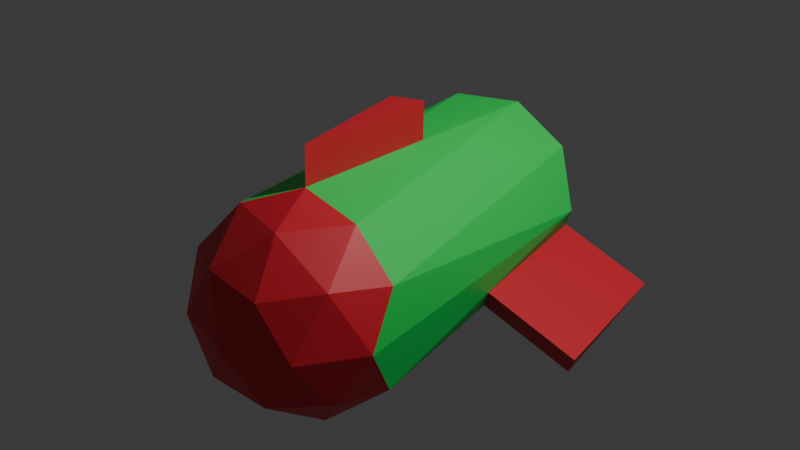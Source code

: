 # Source: DefaultLure.blend  (saved by Blender 4.1.24; exported with 4.5.12 LTS)
import bpy
from mathutils import Matrix  # noqa: F401  (used for matrix-valued properties, if any)

bpy.ops.wm.read_factory_settings(use_empty=True)
scene = bpy.context.scene
scene.name = 'Scene'

# ---- collections
col_collection = bpy.data.collections.new('Collection'); scene.collection.children.link(col_collection)

# ---- materials (node trees are filled in below, after node groups)
mat_material_001 = bpy.data.materials.new('Material.001')
mat_material_001.use_transparent_shadow = False
mat_material_002 = bpy.data.materials.new('Material.002')
mat_material_002.use_transparent_shadow = False

# ---- material node trees
mat_material_001.use_nodes = True; mat_material_001.node_tree.nodes.clear()
_N = mat_material_001.node_tree.nodes; _L = mat_material_001.node_tree.links
n0 = _N.new('ShaderNodeBsdfPrincipled'); n0.name = 'Principled BSDF'; n0.location = (10, 300)
n0.inputs[0].default_value = (0.009428, 0.8002, 0.1169, 1.0)
n1 = _N.new('ShaderNodeOutputMaterial'); n1.name = 'Material Output'; n1.location = (300, 300)
_L.new(n0.outputs[0], n1.inputs[0])
n1.is_active_output = True
mat_material_002.use_nodes = True; mat_material_002.node_tree.nodes.clear()
_N = mat_material_002.node_tree.nodes; _L = mat_material_002.node_tree.links
n0 = _N.new('ShaderNodeBsdfPrincipled'); n0.name = 'Principled BSDF'; n0.location = (10, 300)
n0.inputs[0].default_value = (0.8, 0.02021, 0.03943, 1.0)
n1 = _N.new('ShaderNodeOutputMaterial'); n1.name = 'Material Output'; n1.location = (300, 300)
_L.new(n0.outputs[0], n1.inputs[0])
n1.is_active_output = True

# ---- world
world_world = bpy.data.worlds.new('World'); scene.world = world_world
world_world.use_nodes = True; world_world.node_tree.nodes.clear()
_N = world_world.node_tree.nodes; _L = world_world.node_tree.links
n0 = _N.new('ShaderNodeOutputWorld'); n0.name = 'World Output'; n0.location = (300, 300)
n1 = _N.new('ShaderNodeBackground'); n1.name = 'Background'; n1.location = (10, 300)
n1.inputs[0].default_value = (0.05088, 0.05088, 0.05088, 1.0)
_L.new(n1.outputs[0], n0.inputs[0])
n0.is_active_output = True
world_world.color = (0.05088, 0.05088, 0.05088)
world_world.use_sun_shadow = False
world_world.sun_shadow_jitter_overblur = 0.0

# ---- lights
light_light = bpy.data.lights.new('Light', 'POINT')
light_light.transmission_factor = 0.0
light_light.energy = 1000.0
light_light.shadow_soft_size = 0.1
light_light.shadow_maximum_resolution = 0.006
light_light.use_absolute_resolution = True

# ---- meshes
me_icosphere = bpy.data.meshes.new('Icosphere')
me_icosphere.from_pydata([(0.07375, -1.163, -0.9553), (0.7974, -1.688, -0.4025), (-0.2026, -2.013, -0.4025), (-0.8207, -1.163, -0.4025), (-0.3582, 2.107, -0.3929), (0.6418, 1.782, -0.3929), (0.3501, -2.013, 0.4919), (-0.6499, -1.688, 0.4919), (-0.8054, 1.782, 0.5016), (0.1946, 2.107, 0.5016), (0.9682, -1.163, 0.4919), (0.07375, -1.163, 1.045), (-0.08871, -1.663, -0.806), (0.4991, -1.472, -0.806), (0.3366, -1.972, -0.4811), (0.9244, -1.163, -0.481), (0.3435, 1.565, -0.7963), (-0.452, -1.163, -0.806), (-0.6144, -1.663, -0.481), (-0.2443, 1.756, -0.7963), (-0.77, 1.756, -0.4714), (0.181, 2.065, -0.4714), (1.025, -1.472, 0.04469), (0.8692, 1.565, 0.05436), (0.07375, -2.163, 0.04469), (0.6615, -1.972, 0.04469), (-0.8773, -1.472, 0.04469), (-0.514, -1.972, 0.04469), (-0.6696, 2.065, 0.05436), (-1.033, 1.565, 0.05436), (0.506, 2.065, 0.05436), (-0.08183, 2.256, 0.05436), (0.7619, -1.663, 0.5704), (-0.1891, -1.972, 0.5704), (-0.7769, -1.163, 0.5704), (-0.3447, 2.065, 0.5801), (0.6064, 1.756, 0.5801), (0.2362, -1.663, 0.8953), (0.5995, -1.163, 0.8953), (-0.3516, -1.472, 0.8953), (-0.5072, 1.565, 0.905), (0.08062, 1.756, 0.905), (-0.08527, 0.2968, -0.8758), (0.2086, 0.2013, -0.8758), (0.0496, 1.661, -0.7963), (-0.5072, 1.756, -0.6338), (-0.3481, 0.2968, -0.8011), (-0.611, 0.2968, -0.6387), (-0.9192, 1.673, 0.278), (-0.7912, 0.3097, 0.536), (-0.9049, 0.2013, 0.3124), (-0.7953, 0.2968, -0.437), (-0.9268, 0.2013, -0.1741), (-0.9015, 1.661, -0.2085), (-0.7983, 1.046, 0.5188), (-0.6563, 1.673, 0.7033), (-0.642, 0.2013, 0.7377), (-0.784, -0.4264, 0.5532), (-0.7202, 0.6235, 0.6283), (-0.2167, 0.2013, 0.9748), (0.07719, 0.2968, 0.9749), (-0.2133, 1.661, 0.905), (0.3401, 0.2968, 0.9002), (0.6029, 0.2968, 0.7377), (0.3435, 1.756, 0.7426), (0.9187, 0.2013, 0.2731), (0.7873, 0.2968, 0.536), (0.7378, 1.661, 0.3172), (0.7831, 0.3097, -0.437), (0.7555, 1.673, -0.1693), (0.8968, 0.2013, -0.2133), (0.4926, 1.673, -0.5946), (0.8537, -0.4264, -0.459), (0.6339, 0.2013, -0.6387), (0.7124, 1.046, -0.4149), (0.6732, 0.6235, -0.5268), (1.746, 0.2944, -0.6001), (1.605, 1.767, -0.556), (1.632, 0.4028, -0.8237), (-1.675, 1.665, -0.5938), (-1.701, 0.2057, -0.5594), (-1.569, 0.3011, -0.8223), (0.0682, -1.145, 1.401), (-0.2223, 0.2184, 1.332), (0.07164, 0.3139, 1.332), (0.5995, -1.163, 0.8953), (0.07375, -1.163, 1.045), (0.2362, -1.663, 0.8953), (-0.3516, -1.472, 0.8953), (-0.1891, -1.972, 0.5704)], [], [(0, 13, 12), (1, 13, 15), (0, 12, 17), (42, 46, 19), (0, 42, 43), (1, 15, 22), (2, 14, 24), (3, 18, 26), (4, 20, 28), (5, 21, 30), (1, 22, 25), (2, 24, 27), (3, 26, 29, 52), (4, 28, 31), (5, 30, 23, 69), (6, 32, 37), (7, 33, 39), (58, 57, 34, 56), (9, 35, 41), (10, 66, 36, 63, 38), (38, 62, 41, 60, 11), (38, 63, 62), (36, 9, 41, 64), (41, 61, 60), (41, 35, 40, 61), (35, 8, 55, 40), (40, 39, 11, 59), (40, 56, 34, 39), (34, 7, 39), (39, 33, 89, 88), (38, 11, 86, 85), (33, 6, 37), (37, 38, 85, 87), (37, 32, 38), (32, 10, 38), (23, 67, 65), (23, 30, 36, 67), (30, 9, 36), (31, 35, 9), (31, 28, 35), (28, 8, 35), (29, 50, 48), (29, 26, 34, 50), (26, 7, 34), (27, 33, 7), (27, 24, 33), (24, 6, 33), (25, 32, 6), (25, 22, 32), (22, 10, 32), (30, 31, 9), (30, 21, 31), (21, 4, 31), (28, 29, 48, 8), (28, 20, 53, 29), (20, 51, 53), (26, 27, 7), (26, 18, 27), (18, 2, 27), (24, 25, 6), (24, 14, 25), (14, 1, 25), (22, 23, 65, 10), (22, 15, 70, 23), (15, 72, 68, 70), (16, 21, 5, 71), (16, 44, 19, 21), (19, 4, 21), (19, 45, 20, 4), (19, 46, 45), (17, 3, 51, 20, 47), (17, 18, 3), (17, 12, 18), (12, 2, 18), (75, 71, 5, 74), (15, 13, 16, 73), (13, 0, 43, 16), (12, 14, 2), (12, 13, 14), (13, 1, 14), (45, 47, 20), (45, 46, 47), (46, 17, 47), (43, 44, 16), (43, 42, 44), (42, 19, 44), (0, 17, 46, 42), (48, 49, 54, 8), (48, 50, 49), (50, 34, 57, 49), (53, 52, 29), (51, 52, 80, 81), (51, 3, 52), (55, 58, 56, 40), (8, 54, 58, 55), (54, 49, 57, 58), (60, 59, 83, 84), (60, 61, 59), (61, 40, 59), (62, 64, 41), (62, 63, 64), (63, 36, 64), (65, 66, 10), (65, 67, 66), (67, 36, 66), (70, 69, 23), (68, 69, 77, 78), (68, 74, 5, 69), (72, 75, 74, 68), (15, 73, 75, 72), (73, 16, 71, 75), (76, 78, 77), (70, 68, 78, 76), (69, 70, 76, 77), (79, 81, 80), (53, 51, 81, 79), (52, 53, 79, 80), (84, 83, 82), (11, 60, 84, 82), (59, 11, 82, 83), (88, 87, 86), (88, 89, 87), (87, 85, 86), (11, 39, 88, 86), (33, 37, 87, 89)])
me_icosphere.polygons.foreach_set('material_index', [1, 1, 1, 0, 0, 1, 1, 1, 1, 1, 1, 1, 0, 1, 1, 1, 1, 0, 1, 0, 0, 0, 1, 0, 1, 1, 0, 0, 1, 0, 0, 1, 0, 1, 1, 0, 1, 1, 1, 1, 1, 0, 0, 1, 1, 1, 1, 1, 1, 1, 1, 1, 1, 1, 1, 0, 1, 1, 1, 1, 1, 1, 0, 0, 0, 1, 1, 1, 1, 0, 0, 1, 1, 1, 0, 0, 0, 1, 1, 1, 0, 0, 0, 0, 0, 0, 0, 0, 0, 0, 0, 1, 0, 0, 0, 0, 1, 0, 0, 0, 0, 0, 0, 0, 0, 0, 1, 0, 0, 0, 0, 1, 1, 1, 1, 1, 1, 1, 1, 1, 1, 1, 1, 0, 0])
_uv = me_icosphere.uv_layers.new(name='UVMap')
_uv.uv.foreach_set('vector', [0.1818, 0.0, 0.2273, 0.07873, 0.1364, 0.07873, 0.2727, 0.1575, 0.3182, 0.07873, 0.3636, 0.1575, 0.9091, 0.0, 0.9545, 0.07873, 0.8636, 0.07873, 0.7045, 0.03937, 0.7273, 0.07873, 0.6818, 0.07873, 0.5455, 0.0, 0.5682, 0.03937, 0.5227, 0.03937, 0.2727, 0.1575, 0.3636, 0.1575, 0.3182, 0.2362, 0.09091, 0.1575, 0.1818, 0.1575, 0.1364, 0.2362, 0.8182, 0.1575, 0.9091, 0.1575, 0.8636, 0.2362, 0.6364, 0.1575, 0.7273, 0.1575, 0.6818, 0.2362, 0.4545, 0.1575, 0.5455, 0.1575, 0.5, 0.2362, 0.2727, 0.1575, 0.3182, 0.2362, 0.2273, 0.2362, 0.09091, 0.1575, 0.1364, 0.2362, 0.04546, 0.2362, 0.8182, 0.1575, 0.8636, 0.2362, 0.7727, 0.2362, 0.7955, 0.1968, 0.6364, 0.1575, 0.6818, 0.2362, 0.5909, 0.2362, 0.4545, 0.1575, 0.5, 0.2362, 0.4091, 0.2362, 0.4318, 0.1968, 0.1818, 0.3149, 0.2727, 0.3149, 0.2273, 0.3937, 0.0, 0.3149, 0.09091, 0.3149, 0.04546, 0.3937, 0.7727, 0.3346, 0.7955, 0.3149, 0.8182, 0.3149, 0.7955, 0.3543, 0.5455, 0.3149, 0.6364, 0.3149, 0.5909, 0.3937, 0.3636, 0.3149, 0.4091, 0.3149, 0.4545, 0.3149, 0.4318, 0.3543, 0.4091, 0.3937, 0.4091, 0.3937, 0.4545, 0.3937, 0.5, 0.3937, 0.4773, 0.433, 0.4545, 0.4724, 0.4091, 0.3937, 0.4318, 0.3543, 0.4545, 0.3937, 0.4545, 0.3149, 0.5455, 0.3149, 0.5, 0.3937, 0.4773, 0.3543, 0.5909, 0.3937, 0.6364, 0.3937, 0.6136, 0.433, 0.5909, 0.3937, 0.6364, 0.3149, 0.6818, 0.3937, 0.6364, 0.3937, 0.6364, 0.3149, 0.7273, 0.3149, 0.7045, 0.3543, 0.6818, 0.3937, 0.7727, 0.3937, 0.8636, 0.3937, 0.8182, 0.4724, 0.7955, 0.433, 0.7727, 0.3937, 0.7955, 0.3543, 0.8182, 0.3149, 0.8636, 0.3937, 0.8182, 0.3149, 0.9091, 0.3149, 0.8636, 0.3937, 0.04546, 0.3937, 0.09091, 0.3149, 0.09091, 0.3149, 0.04546, 0.3937, 0.4091, 0.3937, 0.4545, 0.4724, 0.4545, 0.4724, 0.4091, 0.3937, 0.09091, 0.3149, 0.1818, 0.3149, 0.1364, 0.3937, 0.2273, 0.3937, 0.3182, 0.3937, 0.3182, 0.3937, 0.2273, 0.3937, 0.2273, 0.3937, 0.2727, 0.3149, 0.3182, 0.3937, 0.2727, 0.3149, 0.3636, 0.3149, 0.3182, 0.3937, 0.4091, 0.2362, 0.4318, 0.2756, 0.3864, 0.2756, 0.4091, 0.2362, 0.5, 0.2362, 0.4545, 0.3149, 0.4318, 0.2756, 0.5, 0.2362, 0.5455, 0.3149, 0.4545, 0.3149, 0.5909, 0.2362, 0.6364, 0.3149, 0.5455, 0.3149, 0.5909, 0.2362, 0.6818, 0.2362, 0.6364, 0.3149, 0.6818, 0.2362, 0.7273, 0.3149, 0.6364, 0.3149, 0.7727, 0.2362, 0.7955, 0.2756, 0.75, 0.2756, 0.7727, 0.2362, 0.8636, 0.2362, 0.8182, 0.3149, 0.7955, 0.2756, 0.8636, 0.2362, 0.9091, 0.3149, 0.8182, 0.3149, 0.04546, 0.2362, 0.09091, 0.3149, 0.0, 0.3149, 0.04546, 0.2362, 0.1364, 0.2362, 0.09091, 0.3149, 0.1364, 0.2362, 0.1818, 0.3149, 0.09091, 0.3149, 0.2273, 0.2362, 0.2727, 0.3149, 0.1818, 0.3149, 0.2273, 0.2362, 0.3182, 0.2362, 0.2727, 0.3149, 0.3182, 0.2362, 0.3636, 0.3149, 0.2727, 0.3149, 0.5, 0.2362, 0.5909, 0.2362, 0.5455, 0.3149, 0.5, 0.2362, 0.5455, 0.1575, 0.5909, 0.2362, 0.5455, 0.1575, 0.6364, 0.1575, 0.5909, 0.2362, 0.6818, 0.2362, 0.7727, 0.2362, 0.75, 0.2756, 0.7273, 0.3149, 0.6818, 0.2362, 0.7273, 0.1575, 0.75, 0.1968, 0.7727, 0.2362, 0.7273, 0.1575, 0.7727, 0.1575, 0.75, 0.1968, 0.8636, 0.2362, 0.9545, 0.2362, 0.9091, 0.3149, 0.8636, 0.2362, 0.9091, 0.1575, 0.9545, 0.2362, 0.9091, 0.1575, 1.0, 0.1575, 0.9545, 0.2362, 0.1364, 0.2362, 0.2273, 0.2362, 0.1818, 0.3149, 0.1364, 0.2362, 0.1818, 0.1575, 0.2273, 0.2362, 0.1818, 0.1575, 0.2727, 0.1575, 0.2273, 0.2362, 0.3182, 0.2362, 0.4091, 0.2362, 0.3864, 0.2756, 0.3636, 0.3149, 0.3182, 0.2362, 0.3636, 0.1575, 0.3864, 0.1968, 0.4091, 0.2362, 0.3636, 0.1575, 0.3864, 0.1575, 0.4091, 0.1575, 0.3864, 0.1968, 0.5, 0.07873, 0.5455, 0.1575, 0.4545, 0.1575, 0.4773, 0.1181, 0.5, 0.07873, 0.5455, 0.07873, 0.5909, 0.07873, 0.5455, 0.1575, 0.5909, 0.07873, 0.6364, 0.1575, 0.5455, 0.1575, 0.6818, 0.07873, 0.7045, 0.1181, 0.7273, 0.1575, 0.6364, 0.1575, 0.6818, 0.07873, 0.7273, 0.07873, 0.7045, 0.1181, 0.7727, 0.07873, 0.8182, 0.1575, 0.7727, 0.1575, 0.7273, 0.1575, 0.75, 0.1181, 0.8636, 0.07873, 0.9091, 0.1575, 0.8182, 0.1575, 0.8636, 0.07873, 0.9545, 0.07873, 0.9091, 0.1575, 0.9545, 0.07873, 1.0, 0.1575, 0.9091, 0.1575, 0.4091, 0.1378, 0.4318, 0.1181, 0.4545, 0.1575, 0.4318, 0.1575, 0.3636, 0.1575, 0.3182, 0.07873, 0.4091, 0.07873, 0.3864, 0.1181, 0.3182, 0.07873, 0.3636, 0.0, 0.3864, 0.03937, 0.4091, 0.07873, 0.1364, 0.07873, 0.1818, 0.1575, 0.09091, 0.1575, 0.1364, 0.07873, 0.2273, 0.07873, 0.1818, 0.1575, 0.2273, 0.07873, 0.2727, 0.1575, 0.1818, 0.1575, 0.7045, 0.1181, 0.75, 0.1181, 0.7273, 0.1575, 0.7045, 0.1181, 0.7273, 0.07873, 0.75, 0.1181, 0.7273, 0.07873, 0.7727, 0.07873, 0.75, 0.1181, 0.5227, 0.03937, 0.5455, 0.07873, 0.5, 0.07873, 0.5227, 0.03937, 0.5682, 0.03937, 0.5455, 0.07873, 0.5682, 0.03937, 0.5909, 0.07873, 0.5455, 0.07873, 0.7273, 0.0, 0.7727, 0.07873, 0.7273, 0.07873, 0.7045, 0.03937, 0.75, 0.2756, 0.7727, 0.3149, 0.75, 0.3149, 0.7273, 0.3149, 0.75, 0.2756, 0.7955, 0.2756, 0.7727, 0.3149, 0.7955, 0.2756, 0.8182, 0.3149, 0.7955, 0.3149, 0.7727, 0.3149, 0.75, 0.1968, 0.7955, 0.1968, 0.7727, 0.2362, 0.7727, 0.1575, 0.7955, 0.1968, 0.7955, 0.1968, 0.7727, 0.1575, 0.7727, 0.1575, 0.8182, 0.1575, 0.7955, 0.1968, 0.75, 0.3543, 0.7727, 0.3346, 0.7955, 0.3543, 0.7727, 0.3937, 0.7273, 0.3149, 0.75, 0.3149, 0.7727, 0.3346, 0.75, 0.3543, 0.75, 0.3149, 0.7727, 0.3149, 0.7955, 0.3149, 0.7727, 0.3346, 0.6136, 0.433, 0.6591, 0.433, 0.6591, 0.433, 0.6136, 0.433, 0.6136, 0.433, 0.6364, 0.3937, 0.6591, 0.433, 0.6364, 0.3937, 0.6818, 0.3937, 0.6591, 0.433, 0.4545, 0.3937, 0.4773, 0.3543, 0.5, 0.3937, 0.4545, 0.3937, 0.4318, 0.3543, 0.4773, 0.3543, 0.4318, 0.3543, 0.4545, 0.3149, 0.4773, 0.3543, 0.3864, 0.2756, 0.4091, 0.3149, 0.3636, 0.3149, 0.3864, 0.2756, 0.4318, 0.2756, 0.4091, 0.3149, 0.4318, 0.2756, 0.4545, 0.3149, 0.4091, 0.3149, 0.3864, 0.1968, 0.4318, 0.1968, 0.4091, 0.2362, 0.4091, 0.1575, 0.4318, 0.1968, 0.4318, 0.1968, 0.4091, 0.1575, 0.4091, 0.1575, 0.4318, 0.1575, 0.4545, 0.1575, 0.4318, 0.1968, 0.3864, 0.1575, 0.4091, 0.1378, 0.4318, 0.1575, 0.4091, 0.1575, 0.3636, 0.1575, 0.3864, 0.1181, 0.4091, 0.1378, 0.3864, 0.1575, 0.3864, 0.1181, 0.4091, 0.07873, 0.4318, 0.1181, 0.4091, 0.1378, 0.3864, 0.1968, 0.4091, 0.1575, 0.4318, 0.1968, 0.3864, 0.1968, 0.4091, 0.1575, 0.4091, 0.1575, 0.3864, 0.1968, 0.4318, 0.1968, 0.3864, 0.1968, 0.3864, 0.1968, 0.4318, 0.1968, 0.75, 0.1968, 0.7727, 0.1575, 0.7955, 0.1968, 0.75, 0.1968, 0.7727, 0.1575, 0.7727, 0.1575, 0.75, 0.1968, 0.7955, 0.1968, 0.75, 0.1968, 0.75, 0.1968, 0.7955, 0.1968, 0.6136, 0.433, 0.6591, 0.433, 0.8182, 0.4724, 0.4545, 0.4724, 0.4773, 0.433, 0.4773, 0.433, 0.4545, 0.4724, 0.7955, 0.433, 0.8182, 0.4724, 0.8182, 0.4724, 0.7955, 0.433, 0.04546, 0.3937, 0.1364, 0.3937, 0.09091, 0.4724, 0.04546, 0.3937, 0.09091, 0.3149, 0.1364, 0.3937, 0.2273, 0.3937, 0.3182, 0.3937, 0.2727, 0.4724, 0.8182, 0.4724, 0.8636, 0.3937, 0.8636, 0.3937, 0.8182, 0.4724, 0.09091, 0.3149, 0.1364, 0.3937, 0.1364, 0.3937, 0.09091, 0.3149])
me_icosphere.materials.append(mat_material_001)
me_icosphere.materials.append(mat_material_002)
me_icosphere.update()

# ---- objects
ob_light = bpy.data.objects.new('Light', light_light)
ob_icosphere = bpy.data.objects.new('Icosphere', me_icosphere)

# ---- transforms, parenting, visibility, modifiers, constraints
ob_light.location = (4.076, 1.005, 5.904)
ob_light.rotation_euler = (0.6503, 0.05522, 1.866)
ob_light.lock_rotations_4d = False
ob_light.empty_display_type = 'ARROWS'
ob_light.color = (0.0, 0.0, 0.0, 0.0)
ob_light.lineart.crease_threshold = 0.0
ob_icosphere.location = (0.0, 0.0, 0.0)

# ---- collection membership
col_collection.objects.link(ob_light)
col_collection.objects.link(ob_icosphere)

# ---- scene / render settings (as saved in the file)
scene.frame_start = 1; scene.frame_end = 250; scene.frame_set(1)
scene.render.engine = 'BLENDER_EEVEE_NEXT'
scene.cycles.sampling_pattern = 'TABULATED_SOBOL'
scene.eevee.ray_tracing_options.trace_max_roughness = 0.0
bpy.context.view_layer.update()

# ---- added for rendering (the .blend has no active camera): camera
cam_auto = bpy.data.cameras.new('AutoCamera')
cam_auto.lens = 50.0
cam_auto.sensor_width = 36.0
cam_auto.clip_end = 1000.0
ob_auto_camera = bpy.data.objects.new('AutoCamera', cam_auto)
scene.collection.objects.link(ob_auto_camera)
ob_auto_camera.location = (5.64742, -6.70282, 4.72277)
ob_auto_camera.rotation_euler = (1.09748, -7.21219e-08, 0.694738)
scene.camera = ob_auto_camera
bpy.context.view_layer.update()
